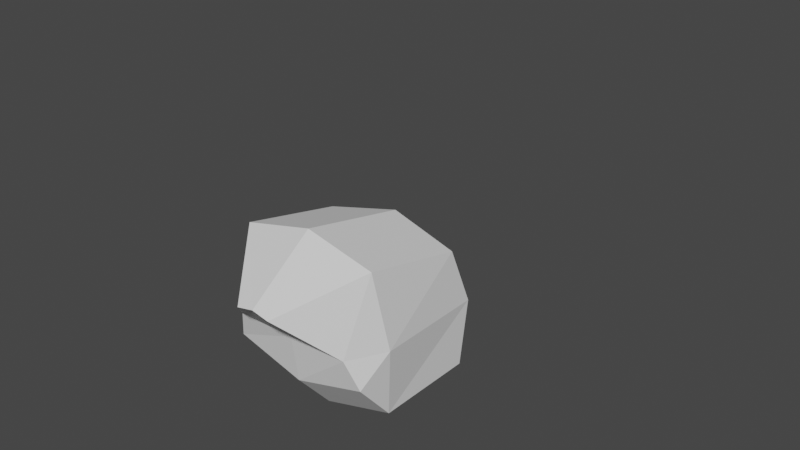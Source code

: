 # Source: character.blend  (saved by Blender 2.83.19; exported with 4.5.12 LTS)
import bpy
from mathutils import Matrix  # noqa: F401  (used for matrix-valued properties, if any)

bpy.ops.wm.read_factory_settings(use_empty=True)
scene = bpy.context.scene
scene.name = 'Scene'

# ---- collections
col_background = bpy.data.collections.new('Background'); scene.collection.children.link(col_background)
col_model = bpy.data.collections.new('Model'); scene.collection.children.link(col_model)

# ---- world
world_world = bpy.data.worlds.new('World'); scene.world = world_world
world_world.use_nodes = True; world_world.node_tree.nodes.clear()
_N = world_world.node_tree.nodes; _L = world_world.node_tree.links
n0 = _N.new('ShaderNodeOutputWorld'); n0.name = 'World Output'; n0.location = (300, 300)
n1 = _N.new('ShaderNodeBackground'); n1.name = 'Background'; n1.location = (10, 300)
n1.inputs[0].default_value = (0.05088, 0.05088, 0.05088, 1.0)
_L.new(n1.outputs[0], n0.inputs[0])
n0.is_active_output = True
world_world.color = (0.05088, 0.05088, 0.05088)
world_world.use_sun_shadow = False
world_world.sun_shadow_jitter_overblur = 0.0

# ---- meshes
me_cube_001 = bpy.data.meshes.new('Cube.001')
me_cube_001.from_pydata([(-0.1274, -0.4222, 2.371), (-0.5111, -0.4936, 3.6), (-0.5033, 0.09196, 2.726), (-0.5057, 0.3963, 3.704), (0.1217, -0.4237, 2.371), (0.5053, -0.4998, 3.6), (0.5041, 0.08576, 2.726), (0.511, 0.3901, 3.704), (-0.5078, -0.6691, 2.847), (-0.5013, 0.3935, 2.984), (0.5061, 0.3873, 2.983), (0.4993, -0.6753, 2.846), (-0.4297, -0.1214, 2.666), (-0.527, -0.07631, 3.759), (0.4279, -0.1267, 2.666), (0.5266, -0.0835, 3.758), (0.5785, -0.1361, 2.914), (-0.5802, -0.1289, 2.914), (0.001242, 0.2199, 2.714), (0.003491, 0.5283, 3.738), (-0.002986, -0.4479, 2.373), (-0.003526, -0.6071, 3.656), (-0.004905, -0.7866, 2.856), (0.003186, 0.5215, 2.972), (-0.0001956, -0.07587, 3.834), (-0.0008926, -0.1241, 2.666)], [], [(17, 13, 3, 9), (23, 19, 7, 10), (16, 15, 5, 11), (22, 21, 1, 8), (25, 14, 4, 20), (24, 13, 1, 21), (20, 22, 8, 0), (14, 16, 11, 4), (18, 23, 10, 6), (12, 17, 9, 2), (0, 8, 17, 12), (6, 10, 16, 14), (19, 3, 13, 24), (18, 6, 14, 25), (10, 7, 15, 16), (8, 1, 13, 17), (2, 18, 25, 12), (7, 19, 24, 15), (2, 9, 23, 18), (4, 11, 22, 20), (15, 24, 21, 5), (12, 25, 20, 0), (11, 5, 21, 22), (9, 3, 19, 23)])
_uv = me_cube_001.uv_layers.new(name='UVMap')
_uv.uv.foreach_set('vector', [0.5, 0.125, 0.625, 0.125, 0.625, 0.25, 0.5, 0.25, 0.5, 0.375, 0.625, 0.375, 0.625, 0.5, 0.5, 0.5, 0.5, 0.625, 0.625, 0.625, 0.625, 0.75, 0.5, 0.75, 0.5, 0.875, 0.625, 0.875, 0.625, 1.0, 0.5, 1.0, 0.25, 0.625, 0.375, 0.625, 0.375, 0.75, 0.25, 0.75, 0.75, 0.625, 0.875, 0.625, 0.875, 0.75, 0.75, 0.75, 0.375, 0.875, 0.5, 0.875, 0.5, 1.0, 0.375, 1.0, 0.375, 0.625, 0.5, 0.625, 0.5, 0.75, 0.375, 0.75, 0.375, 0.375, 0.5, 0.375, 0.5, 0.5, 0.375, 0.5, 0.375, 0.125, 0.5, 0.125, 0.5, 0.25, 0.375, 0.25, 0.375, 0.0, 0.5, 0.0, 0.5, 0.125, 0.375, 0.125, 0.375, 0.5, 0.5, 0.5, 0.5, 0.625, 0.375, 0.625, 0.75, 0.5, 0.875, 0.5, 0.875, 0.625, 0.75, 0.625, 0.25, 0.5, 0.375, 0.5, 0.375, 0.625, 0.25, 0.625, 0.5, 0.5, 0.625, 0.5, 0.625, 0.625, 0.5, 0.625, 0.5, 0.0, 0.625, 0.0, 0.625, 0.125, 0.5, 0.125, 0.125, 0.5, 0.25, 0.5, 0.25, 0.625, 0.125, 0.625, 0.625, 0.5, 0.75, 0.5, 0.75, 0.625, 0.625, 0.625, 0.375, 0.25, 0.5, 0.25, 0.5, 0.375, 0.375, 0.375, 0.375, 0.75, 0.5, 0.75, 0.5, 0.875, 0.375, 0.875, 0.625, 0.625, 0.75, 0.625, 0.75, 0.75, 0.625, 0.75, 0.125, 0.625, 0.25, 0.625, 0.25, 0.75, 0.125, 0.75, 0.5, 0.75, 0.625, 0.75, 0.625, 0.875, 0.5, 0.875, 0.5, 0.25, 0.625, 0.25, 0.625, 0.375, 0.5, 0.375])
me_cube_001.use_remesh_fix_poles = True
me_cube_001.use_remesh_preserve_attributes = False
me_cube_001.use_mirror_vertex_groups = False
me_cube_001.update()
me_cube_002 = bpy.data.meshes.new('Cube.002')
me_cube_002.from_pydata([(-0.1616, 0.1712, 2.458), (-0.1616, 0.1191, 2.825), (-0.1616, -0.1191, 2.417), (-0.1616, -0.1712, 2.783), (0.1616, 0.1712, 2.458), (0.1616, 0.1191, 2.825), (0.1616, -0.1191, 2.417), (0.1616, -0.1712, 2.783)], [], [(0, 1, 3, 2), (2, 3, 7, 6), (6, 7, 5, 4), (4, 5, 1, 0), (2, 6, 4, 0), (7, 3, 1, 5)])
_uv = me_cube_002.uv_layers.new(name='UVMap')
_uv.uv.foreach_set('vector', [0.375, 0.0, 0.625, 0.0, 0.625, 0.25, 0.375, 0.25, 0.375, 0.25, 0.625, 0.25, 0.625, 0.5, 0.375, 0.5, 0.375, 0.5, 0.625, 0.5, 0.625, 0.75, 0.375, 0.75, 0.375, 0.75, 0.625, 0.75, 0.625, 1.0, 0.375, 1.0, 0.125, 0.5, 0.375, 0.5, 0.375, 0.75, 0.125, 0.75, 0.625, 0.5, 0.875, 0.5, 0.875, 0.75, 0.625, 0.75])
me_cube_002.use_remesh_fix_poles = True
me_cube_002.use_remesh_preserve_attributes = False
me_cube_002.use_mirror_vertex_groups = False
me_cube_002.update()
me_cube_003 = bpy.data.meshes.new('Cube.003')
me_cube_003.from_pydata([(-0.3894, 0.2758, 2.541), (-0.3577, 0.1637, 1.869), (-0.3182, -0.2128, 2.437), (-0.3277, -0.3738, 1.757), (0.3894, 0.2758, 2.541), (0.3577, 0.1637, 1.869), (0.3182, -0.2128, 2.437), (0.3277, -0.3738, 1.757), (-0.3433, 0.3598, 2.185), (-0.3156, -0.4299, 2.19), (0.3156, -0.4299, 2.19), (0.3433, 0.3598, 2.185), (1.281e-21, -0.2128, 2.437), (6.557e-22, -0.3738, 1.757), (2.555e-21, 0.2758, 2.541), (2.057e-21, 0.1637, 1.869), (2.656e-21, 0.3598, 2.185), (6.506e-22, -0.4299, 2.19)], [], [(8, 1, 3, 9), (17, 13, 7, 10), (10, 7, 5, 11), (16, 15, 1, 8), (12, 6, 4, 14), (13, 3, 1, 15), (14, 16, 8, 0), (6, 10, 11, 4), (12, 17, 10, 6), (0, 8, 9, 2), (2, 9, 17, 12), (4, 11, 16, 14), (7, 13, 15, 5), (2, 12, 14, 0), (11, 5, 15, 16), (9, 3, 13, 17)])
_uv = me_cube_003.uv_layers.new(name='UVMap')
_uv.uv.foreach_set('vector', [0.4979, 0.0, 0.625, 0.0, 0.625, 0.25, 0.4979, 0.25, 0.4979, 0.375, 0.625, 0.375, 0.625, 0.5, 0.4979, 0.5, 0.4979, 0.5, 0.625, 0.5, 0.625, 0.75, 0.4979, 0.75, 0.4979, 0.875, 0.625, 0.875, 0.625, 1.0, 0.4979, 1.0, 0.25, 0.5, 0.375, 0.5, 0.375, 0.75, 0.25, 0.75, 0.75, 0.5, 0.875, 0.5, 0.875, 0.75, 0.75, 0.75, 0.375, 0.875, 0.4979, 0.875, 0.4979, 1.0, 0.375, 1.0, 0.375, 0.5, 0.4979, 0.5, 0.4979, 0.75, 0.375, 0.75, 0.375, 0.375, 0.4979, 0.375, 0.4979, 0.5, 0.375, 0.5, 0.375, 0.0, 0.4979, 0.0, 0.4979, 0.25, 0.375, 0.25, 0.375, 0.25, 0.4979, 0.25, 0.4979, 0.375, 0.375, 0.375, 0.375, 0.75, 0.4979, 0.75, 0.4979, 0.875, 0.375, 0.875, 0.625, 0.5, 0.75, 0.5, 0.75, 0.75, 0.625, 0.75, 0.125, 0.5, 0.25, 0.5, 0.25, 0.75, 0.125, 0.75, 0.4979, 0.75, 0.625, 0.75, 0.625, 0.875, 0.4979, 0.875, 0.4979, 0.25, 0.625, 0.25, 0.625, 0.375, 0.4979, 0.375])
me_cube_003.use_remesh_fix_poles = True
me_cube_003.use_remesh_preserve_attributes = False
me_cube_003.use_mirror_vertex_groups = False
me_cube_003.update()
me_cube_004 = bpy.data.meshes.new('Cube.004')
me_cube_004.from_pydata([(-0.3264, -0.3259, 1.764), (-0.3264, -0.2952, 1.505), (-0.3264, 0.1282, 1.855), (-0.3264, 0.1032, 1.596), (0.3264, -0.3259, 1.764), (0.3264, -0.2952, 1.505), (0.3264, 0.1282, 1.855), (0.3264, 0.1032, 1.596)], [], [(0, 1, 3, 2), (2, 3, 7, 6), (6, 7, 5, 4), (4, 5, 1, 0), (2, 6, 4, 0), (7, 3, 1, 5)])
_uv = me_cube_004.uv_layers.new(name='UVMap')
_uv.uv.foreach_set('vector', [0.375, 0.0, 0.625, 0.0, 0.625, 0.25, 0.375, 0.25, 0.375, 0.25, 0.625, 0.25, 0.625, 0.5, 0.375, 0.5, 0.375, 0.5, 0.625, 0.5, 0.625, 0.75, 0.375, 0.75, 0.375, 0.75, 0.625, 0.75, 0.625, 1.0, 0.375, 1.0, 0.125, 0.5, 0.375, 0.5, 0.375, 0.75, 0.125, 0.75, 0.625, 0.5, 0.875, 0.5, 0.875, 0.75, 0.625, 0.75])
me_cube_004.use_remesh_fix_poles = True
me_cube_004.use_remesh_preserve_attributes = False
me_cube_004.use_mirror_vertex_groups = False
me_cube_004.update()
me_cube_005 = bpy.data.meshes.new('Cube.005')
me_cube_005.from_pydata([(0.08762, -0.3041, 1.213), (0.3707, -0.3181, 1.476), (0.08762, 0.199, 1.311), (0.3707, 0.157, 1.574), (-0.08762, -0.3041, 1.213), (-0.3707, -0.3181, 1.476), (-0.08762, 0.199, 1.311), (-0.3707, 0.157, 1.574)], [], [(0, 1, 3, 2), (2, 3, 7, 6), (6, 7, 5, 4), (4, 5, 1, 0), (2, 6, 4, 0), (7, 3, 1, 5)])
_uv = me_cube_005.uv_layers.new(name='UVMap')
_uv.uv.foreach_set('vector', [0.375, 0.0, 0.625, 0.0, 0.625, 0.25, 0.375, 0.25, 0.375, 0.25, 0.625, 0.25, 0.625, 0.5, 0.375, 0.5, 0.375, 0.5, 0.625, 0.5, 0.625, 0.75, 0.375, 0.75, 0.375, 0.75, 0.625, 0.75, 0.625, 1.0, 0.375, 1.0, 0.125, 0.5, 0.375, 0.5, 0.375, 0.75, 0.125, 0.75, 0.625, 0.5, 0.875, 0.5, 0.875, 0.75, 0.625, 0.75])
me_cube_005.use_remesh_fix_poles = True
me_cube_005.use_remesh_preserve_attributes = False
me_cube_005.use_mirror_vertex_groups = False
me_cube_005.update()
me_cube_007 = bpy.data.meshes.new('Cube.007')
me_cube_007.from_pydata([(0.154, -0.1953, 0.9226), (0.06886, -0.2682, 1.166), (0.154, 0.1564, 0.9372), (0.06886, 0.1856, 1.255), (0.4719, -0.1904, 0.987), (0.382, -0.2682, 1.434), (0.4719, 0.1369, 1.036), (0.382, 0.1661, 1.525)], [], [(0, 1, 3, 2), (2, 3, 7, 6), (6, 7, 5, 4), (4, 5, 1, 0), (2, 6, 4, 0), (7, 3, 1, 5)])
_uv = me_cube_007.uv_layers.new(name='UVMap')
_uv.uv.foreach_set('vector', [0.375, 0.0, 0.625, 0.0, 0.625, 0.25, 0.375, 0.25, 0.375, 0.25, 0.625, 0.25, 0.625, 0.5, 0.375, 0.5, 0.375, 0.5, 0.625, 0.5, 0.625, 0.75, 0.375, 0.75, 0.375, 0.75, 0.625, 0.75, 0.625, 1.0, 0.375, 1.0, 0.125, 0.5, 0.375, 0.5, 0.375, 0.75, 0.125, 0.75, 0.625, 0.5, 0.875, 0.5, 0.875, 0.75, 0.625, 0.75])
me_cube_007.use_remesh_fix_poles = True
me_cube_007.use_remesh_preserve_attributes = False
me_cube_007.use_mirror_vertex_groups = False
me_cube_007.update()
me_cube_008 = bpy.data.meshes.new('Cube.008')
me_cube_008.from_pydata([(0.3122, 0.2186, 0.4904), (0.1645, 0.1416, 0.892), (0.3122, 0.02452, 0.4701), (0.1645, -0.1659, 0.892), (0.5341, 0.2186, 0.5269), (0.4756, 0.1416, 0.9926), (0.5341, 0.02452, 0.5066), (0.4756, -0.1659, 0.9488)], [], [(0, 2, 3, 1), (2, 6, 7, 3), (6, 4, 5, 7), (4, 0, 1, 5), (2, 0, 4, 6), (7, 5, 1, 3)])
_uv = me_cube_008.uv_layers.new(name='UVMap')
_uv.uv.foreach_set('vector', [0.375, 0.0, 0.375, 0.25, 0.625, 0.25, 0.625, 0.0, 0.375, 0.25, 0.375, 0.5, 0.625, 0.5, 0.625, 0.25, 0.375, 0.5, 0.375, 0.75, 0.625, 0.75, 0.625, 0.5, 0.375, 0.75, 0.375, 1.0, 0.625, 1.0, 0.625, 0.75, 0.125, 0.5, 0.125, 0.75, 0.375, 0.75, 0.375, 0.5, 0.625, 0.5, 0.625, 0.75, 0.875, 0.75, 0.875, 0.5])
me_cube_008.use_remesh_fix_poles = True
me_cube_008.use_remesh_preserve_attributes = False
me_cube_008.use_mirror_vertex_groups = False
me_cube_008.update()
me_cube_009 = bpy.data.meshes.new('Cube.009')
me_cube_009.from_pydata([(0.3527, 0.3512, 0.2159), (0.3208, 0.2206, 0.4714), (0.5949, 0.3512, 0.2395), (0.5448, 0.2206, 0.495), (0.3377, 0.02012, 0.04183), (0.3174, -0.08492, 0.2461), (0.6847, 0.02012, 0.0189), (0.6427, -0.08492, 0.2292), (0.3208, 0.02902, 0.4491), (0.6502, 0.409, 0.01617), (0.3377, 0.409, 0.01617), (0.5448, 0.02902, 0.4727)], [], [(10, 8, 1, 0), (0, 1, 3, 2), (11, 8, 5, 7), (10, 9, 6, 4), (9, 11, 7, 6), (2, 3, 11, 9), (0, 2, 9, 10), (3, 1, 8, 11), (4, 5, 8, 10), (5, 4, 6, 7)])
_uv = me_cube_009.uv_layers.new(name='UVMap')
_uv.uv.foreach_set('vector', [0.375, 0.1643, 0.625, 0.1643, 0.625, 0.25, 0.375, 0.25, 0.375, 0.25, 0.625, 0.25, 0.625, 0.5, 0.375, 0.5, 0.625, 0.5857, 0.875, 0.5857, 0.875, 0.6571, 0.625, 0.6571, 0.125, 0.5857, 0.375, 0.5857, 0.375, 0.6571, 0.125, 0.6571, 0.375, 0.5857, 0.625, 0.5857, 0.625, 0.6571, 0.375, 0.6571, 0.375, 0.5, 0.625, 0.5, 0.625, 0.5857, 0.375, 0.5857, 0.125, 0.5, 0.375, 0.5, 0.375, 0.5857, 0.125, 0.5857, 0.625, 0.5, 0.875, 0.5, 0.875, 0.5857, 0.625, 0.5857, 0.375, 0.09291, 0.625, 0.09291, 0.625, 0.1643, 0.375, 0.1643, 0.625, 0.09291, 0.375, 0.09291, 0.375, 0.6571, 0.625, 0.6571])
me_cube_009.use_remesh_fix_poles = True
me_cube_009.use_remesh_preserve_attributes = False
me_cube_009.use_mirror_vertex_groups = False
me_cube_009.update()
me_cube_010 = bpy.data.meshes.new('Cube.010')
me_cube_010.from_pydata([(0.3791, -0.2232, 2.094), (0.3598, -0.1114, 2.39), (0.3791, 0.1503, 2.094), (0.3598, 0.2038, 2.449), (0.6713, -0.2334, 1.987), (0.7924, -0.2, 2.195), (0.6713, 0.07011, 1.987), (0.7924, 0.1201, 2.195)], [], [(0, 1, 3, 2), (2, 3, 7, 6), (6, 7, 5, 4), (4, 5, 1, 0), (2, 6, 4, 0), (7, 3, 1, 5)])
_uv = me_cube_010.uv_layers.new(name='UVMap')
_uv.uv.foreach_set('vector', [0.375, 0.0, 0.625, 0.0, 0.625, 0.25, 0.375, 0.25, 0.375, 0.25, 0.625, 0.25, 0.625, 0.5, 0.375, 0.5, 0.375, 0.5, 0.625, 0.5, 0.625, 0.75, 0.375, 0.75, 0.375, 0.75, 0.625, 0.75, 0.625, 1.0, 0.375, 1.0, 0.125, 0.5, 0.375, 0.5, 0.375, 0.75, 0.125, 0.75, 0.625, 0.5, 0.875, 0.5, 0.875, 0.75, 0.625, 0.75])
me_cube_010.use_remesh_fix_poles = True
me_cube_010.use_remesh_preserve_attributes = False
me_cube_010.use_mirror_vertex_groups = False
me_cube_010.update()
me_cube_011 = bpy.data.meshes.new('Cube.011')
me_cube_011.from_pydata([(1.042, -0.2063, 1.868), (0.6899, -0.2421, 1.991), (1.042, -0.0353, 1.837), (0.6899, 0.06068, 1.975), (1.116, -0.1816, 2.004), (0.812, -0.1996, 2.188), (1.116, -0.01061, 1.973), (0.812, 0.1086, 2.178)], [], [(0, 1, 3, 2), (2, 3, 7, 6), (6, 7, 5, 4), (4, 5, 1, 0), (2, 6, 4, 0), (7, 3, 1, 5)])
_uv = me_cube_011.uv_layers.new(name='UVMap')
_uv.uv.foreach_set('vector', [0.375, 0.0, 0.625, 0.0, 0.625, 0.25, 0.375, 0.25, 0.375, 0.25, 0.625, 0.25, 0.625, 0.5, 0.375, 0.5, 0.375, 0.5, 0.625, 0.5, 0.625, 0.75, 0.375, 0.75, 0.375, 0.75, 0.625, 0.75, 0.625, 1.0, 0.375, 1.0, 0.125, 0.5, 0.375, 0.5, 0.375, 0.75, 0.125, 0.75, 0.625, 0.5, 0.875, 0.5, 0.875, 0.75, 0.625, 0.75])
me_cube_011.use_remesh_fix_poles = True
me_cube_011.use_remesh_preserve_attributes = False
me_cube_011.use_mirror_vertex_groups = False
me_cube_011.update()
me_cube_012 = bpy.data.meshes.new('Cube.012')
me_cube_012.from_pydata([(1.058, -0.2267, 1.859), (1.162, -0.2001, 2.003), (1.053, -0.01095, 1.823), (1.157, 0.01565, 1.967), (1.336, -0.02146, 1.603), (1.468, -3.755e-05, 1.712), (1.342, -0.2756, 1.645), (1.474, -0.2542, 1.755), (1.336, -0.02146, 1.603), (1.468, -3.755e-05, 1.712), (1.342, -0.2756, 1.645), (1.474, -0.2542, 1.755)], [(8, 10), (11, 10), (9, 8)], [(0, 1, 3, 2), (6, 7, 1, 0), (5, 3, 1, 7), (2, 4, 6, 0), (2, 3, 5, 4), (6, 4, 9, 11)])
_uv = me_cube_012.uv_layers.new(name='UVMap')
_uv.uv.foreach_set('vector', [0.375, 0.0, 0.625, 0.0, 0.625, 0.25, 0.375, 0.25, 0.375, 0.86, 0.625, 0.86, 0.625, 1.0, 0.375, 1.0, 0.735, 0.5, 0.875, 0.5, 0.875, 0.75, 0.735, 0.75, 0.125, 0.5, 0.265, 0.5, 0.265, 0.75, 0.125, 0.75, 0.375, 0.25, 0.625, 0.25, 0.625, 0.39, 0.375, 0.39, 0.265, 0.75, 0.265, 0.5, 0.0, 0.0, 0.0, 0.0])
me_cube_012.use_remesh_fix_poles = True
me_cube_012.use_remesh_preserve_attributes = False
me_cube_012.use_mirror_vertex_groups = False
me_cube_012.update()
me_cube_013 = bpy.data.meshes.new('Cube.013')
me_cube_013.from_pydata([(1.223, -0.1308, 1.7), (1.202, -0.1569, 1.5), (1.227, -0.2452, 1.714), (1.207, -0.2714, 1.515), (1.057, -0.1237, 1.795), (1.034, -0.1628, 1.502), (1.062, -0.2381, 1.81), (1.039, -0.2772, 1.516), (1.196, -0.1476, 1.578), (1.2, -0.262, 1.593), (1.025, -0.2532, 1.704), (1.021, -0.1388, 1.689)], [], [(8, 1, 3, 9), (9, 3, 7, 10), (10, 7, 5, 11), (11, 5, 1, 8), (2, 6, 4, 0), (7, 3, 1, 5), (4, 11, 8, 0), (6, 10, 11, 4), (2, 9, 10, 6), (0, 8, 9, 2)])
_uv = me_cube_013.uv_layers.new(name='UVMap')
_uv.uv.foreach_set('vector', [0.4989, 0.0, 0.625, 0.0, 0.625, 0.25, 0.4989, 0.25, 0.4989, 0.25, 0.625, 0.25, 0.625, 0.5, 0.4989, 0.5, 0.4989, 0.5, 0.625, 0.5, 0.625, 0.75, 0.4989, 0.75, 0.4989, 0.75, 0.625, 0.75, 0.625, 1.0, 0.4989, 1.0, 0.125, 0.5, 0.375, 0.5, 0.375, 0.75, 0.125, 0.75, 0.625, 0.5, 0.875, 0.5, 0.875, 0.75, 0.625, 0.75, 0.375, 0.75, 0.4989, 0.75, 0.4989, 1.0, 0.375, 1.0, 0.375, 0.5, 0.4989, 0.5, 0.4989, 0.75, 0.375, 0.75, 0.375, 0.25, 0.4989, 0.25, 0.4989, 0.5, 0.375, 0.5, 0.375, 0.0, 0.4989, 0.0, 0.4989, 0.25, 0.375, 0.25])
me_cube_013.use_remesh_fix_poles = True
me_cube_013.use_remesh_preserve_attributes = False
me_cube_013.use_mirror_vertex_groups = False
me_cube_013.update()
me_cube_021 = bpy.data.meshes.new('Cube.021')
me_cube_021.from_pydata([(1.507, -0.2739, 1.425), (1.65, -0.2727, 1.415), (1.503, -0.08818, 1.393), (1.646, -0.08694, 1.383), (1.359, -0.02279, 1.587), (1.483, 6.241e-05, 1.706), (1.364, -0.2768, 1.631), (1.488, -0.2539, 1.749)], [], [(4, 5, 3, 2), (4, 2, 0, 6), (3, 5, 7, 1), (0, 1, 7, 6), (7, 5, 4, 6), (2, 3, 1, 0)])
_uv = me_cube_021.uv_layers.new(name='UVMap')
_uv.uv.foreach_set('vector', [0.375, 0.39, 0.625, 0.39, 0.625, 0.5, 0.375, 0.5, 0.265, 0.5, 0.375, 0.5, 0.375, 0.75, 0.265, 0.75, 0.625, 0.5, 0.735, 0.5, 0.735, 0.75, 0.625, 0.75, 0.375, 0.75, 0.625, 0.75, 0.625, 0.86, 0.375, 0.86, 0.625, 0.86, 0.625, 0.39, 0.265, 0.5, 0.375, 0.86, 0.375, 0.5, 0.625, 0.5, 0.625, 0.75, 0.375, 0.75])
me_cube_021.use_remesh_fix_poles = True
me_cube_021.use_remesh_preserve_attributes = False
me_cube_021.use_mirror_vertex_groups = False
me_cube_021.update()
me_cube_006 = bpy.data.meshes.new('Cube.006')
me_cube_006.from_pydata([(0.3377, -0.4587, 0.009167), (0.3424, -0.4867, 0.1345), (0.7094, -0.4587, 0.009167), (0.6788, -0.4867, 0.1308), (0.3377, 0.02012, 0.04183), (0.3174, -0.08492, 0.2461), (0.6847, 0.02012, 0.0189), (0.6427, -0.08492, 0.2292)], [], [(6, 7, 3, 2), (2, 3, 1, 0), (4, 6, 2, 0), (7, 5, 1, 3), (0, 1, 5, 4), (5, 7, 6, 4)])
_uv = me_cube_006.uv_layers.new(name='UVMap')
_uv.uv.foreach_set('vector', [0.375, 0.6571, 0.625, 0.6571, 0.625, 0.75, 0.375, 0.75, 0.375, 0.75, 0.625, 0.75, 0.625, 1.0, 0.375, 1.0, 0.125, 0.6571, 0.375, 0.6571, 0.375, 0.75, 0.125, 0.75, 0.625, 0.6571, 0.875, 0.6571, 0.875, 0.75, 0.625, 0.75, 0.375, 0.0, 0.625, 0.0, 0.625, 0.09291, 0.375, 0.09291, 0.625, 0.09291, 0.625, 0.6571, 0.375, 0.6571, 0.375, 0.09291])
me_cube_006.use_remesh_fix_poles = True
me_cube_006.use_remesh_preserve_attributes = False
me_cube_006.use_mirror_vertex_groups = False
me_cube_006.update()
me_cube_023 = bpy.data.meshes.new('Cube.023')
me_cube_023.from_pydata([(0.154, -0.1953, 0.9226), (0.06886, -0.2682, 1.166), (0.154, 0.1564, 0.9372), (0.06886, 0.1856, 1.255), (0.4719, -0.1904, 0.987), (0.382, -0.2682, 1.434), (0.4719, 0.1369, 1.036), (0.382, 0.1661, 1.525)], [], [(0, 1, 3, 2), (2, 3, 7, 6), (6, 7, 5, 4), (4, 5, 1, 0), (2, 6, 4, 0), (7, 3, 1, 5)])
_uv = me_cube_023.uv_layers.new(name='UVMap')
_uv.uv.foreach_set('vector', [0.375, 0.0, 0.625, 0.0, 0.625, 0.25, 0.375, 0.25, 0.375, 0.25, 0.625, 0.25, 0.625, 0.5, 0.375, 0.5, 0.375, 0.5, 0.625, 0.5, 0.625, 0.75, 0.375, 0.75, 0.375, 0.75, 0.625, 0.75, 0.625, 1.0, 0.375, 1.0, 0.125, 0.5, 0.375, 0.5, 0.375, 0.75, 0.125, 0.75, 0.625, 0.5, 0.875, 0.5, 0.875, 0.75, 0.625, 0.75])
me_cube_023.use_remesh_fix_poles = True
me_cube_023.use_remesh_preserve_attributes = False
me_cube_023.use_mirror_vertex_groups = False
me_cube_023.update()
me_cube_024 = bpy.data.meshes.new('Cube.024')
me_cube_024.from_pydata([(0.3122, 0.2186, 0.4904), (0.1645, 0.1416, 0.892), (0.3122, 0.02452, 0.4701), (0.1645, -0.1659, 0.892), (0.5341, 0.2186, 0.5269), (0.4756, 0.1416, 0.9926), (0.5341, 0.02452, 0.5066), (0.4756, -0.1659, 0.9488)], [], [(0, 2, 3, 1), (2, 6, 7, 3), (6, 4, 5, 7), (4, 0, 1, 5), (2, 0, 4, 6), (7, 5, 1, 3)])
_uv = me_cube_024.uv_layers.new(name='UVMap')
_uv.uv.foreach_set('vector', [0.375, 0.0, 0.375, 0.25, 0.625, 0.25, 0.625, 0.0, 0.375, 0.25, 0.375, 0.5, 0.625, 0.5, 0.625, 0.25, 0.375, 0.5, 0.375, 0.75, 0.625, 0.75, 0.625, 0.5, 0.375, 0.75, 0.375, 1.0, 0.625, 1.0, 0.625, 0.75, 0.125, 0.5, 0.125, 0.75, 0.375, 0.75, 0.375, 0.5, 0.625, 0.5, 0.625, 0.75, 0.875, 0.75, 0.875, 0.5])
me_cube_024.use_remesh_fix_poles = True
me_cube_024.use_remesh_preserve_attributes = False
me_cube_024.use_mirror_vertex_groups = False
me_cube_024.update()
me_cube_025 = bpy.data.meshes.new('Cube.025')
me_cube_025.from_pydata([(0.3527, 0.3512, 0.2159), (0.3208, 0.2206, 0.4714), (0.5949, 0.3512, 0.2395), (0.5448, 0.2206, 0.495), (0.3377, 0.02012, 0.04183), (0.3174, -0.08492, 0.2461), (0.6847, 0.02012, 0.0189), (0.6427, -0.08492, 0.2292), (0.3208, 0.02902, 0.4491), (0.6502, 0.409, 0.01617), (0.3377, 0.409, 0.01617), (0.5448, 0.02902, 0.4727)], [], [(10, 8, 1, 0), (0, 1, 3, 2), (11, 8, 5, 7), (10, 9, 6, 4), (9, 11, 7, 6), (2, 3, 11, 9), (0, 2, 9, 10), (3, 1, 8, 11), (4, 5, 8, 10), (5, 4, 6, 7)])
_uv = me_cube_025.uv_layers.new(name='UVMap')
_uv.uv.foreach_set('vector', [0.375, 0.1643, 0.625, 0.1643, 0.625, 0.25, 0.375, 0.25, 0.375, 0.25, 0.625, 0.25, 0.625, 0.5, 0.375, 0.5, 0.625, 0.5857, 0.875, 0.5857, 0.875, 0.6571, 0.625, 0.6571, 0.125, 0.5857, 0.375, 0.5857, 0.375, 0.6571, 0.125, 0.6571, 0.375, 0.5857, 0.625, 0.5857, 0.625, 0.6571, 0.375, 0.6571, 0.375, 0.5, 0.625, 0.5, 0.625, 0.5857, 0.375, 0.5857, 0.125, 0.5, 0.375, 0.5, 0.375, 0.5857, 0.125, 0.5857, 0.625, 0.5, 0.875, 0.5, 0.875, 0.5857, 0.625, 0.5857, 0.375, 0.09291, 0.625, 0.09291, 0.625, 0.1643, 0.375, 0.1643, 0.625, 0.09291, 0.375, 0.09291, 0.375, 0.6571, 0.625, 0.6571])
me_cube_025.use_remesh_fix_poles = True
me_cube_025.use_remesh_preserve_attributes = False
me_cube_025.use_mirror_vertex_groups = False
me_cube_025.update()
me_cube_026 = bpy.data.meshes.new('Cube.026')
me_cube_026.from_pydata([(0.3791, -0.2232, 2.094), (0.3598, -0.1114, 2.39), (0.3791, 0.1503, 2.094), (0.3598, 0.2038, 2.449), (0.6713, -0.2334, 1.987), (0.7924, -0.2, 2.195), (0.6713, 0.07011, 1.987), (0.7924, 0.1201, 2.195)], [], [(0, 1, 3, 2), (2, 3, 7, 6), (6, 7, 5, 4), (4, 5, 1, 0), (2, 6, 4, 0), (7, 3, 1, 5)])
_uv = me_cube_026.uv_layers.new(name='UVMap')
_uv.uv.foreach_set('vector', [0.375, 0.0, 0.625, 0.0, 0.625, 0.25, 0.375, 0.25, 0.375, 0.25, 0.625, 0.25, 0.625, 0.5, 0.375, 0.5, 0.375, 0.5, 0.625, 0.5, 0.625, 0.75, 0.375, 0.75, 0.375, 0.75, 0.625, 0.75, 0.625, 1.0, 0.375, 1.0, 0.125, 0.5, 0.375, 0.5, 0.375, 0.75, 0.125, 0.75, 0.625, 0.5, 0.875, 0.5, 0.875, 0.75, 0.625, 0.75])
me_cube_026.use_remesh_fix_poles = True
me_cube_026.use_remesh_preserve_attributes = False
me_cube_026.use_mirror_vertex_groups = False
me_cube_026.update()
me_cube_027 = bpy.data.meshes.new('Cube.027')
me_cube_027.from_pydata([(1.042, -0.2063, 1.868), (0.6899, -0.2421, 1.991), (1.042, -0.0353, 1.837), (0.6899, 0.06068, 1.975), (1.116, -0.1816, 2.004), (0.812, -0.1996, 2.188), (1.116, -0.01061, 1.973), (0.812, 0.1086, 2.178)], [], [(0, 1, 3, 2), (2, 3, 7, 6), (6, 7, 5, 4), (4, 5, 1, 0), (2, 6, 4, 0), (7, 3, 1, 5)])
_uv = me_cube_027.uv_layers.new(name='UVMap')
_uv.uv.foreach_set('vector', [0.375, 0.0, 0.625, 0.0, 0.625, 0.25, 0.375, 0.25, 0.375, 0.25, 0.625, 0.25, 0.625, 0.5, 0.375, 0.5, 0.375, 0.5, 0.625, 0.5, 0.625, 0.75, 0.375, 0.75, 0.375, 0.75, 0.625, 0.75, 0.625, 1.0, 0.375, 1.0, 0.125, 0.5, 0.375, 0.5, 0.375, 0.75, 0.125, 0.75, 0.625, 0.5, 0.875, 0.5, 0.875, 0.75, 0.625, 0.75])
me_cube_027.use_remesh_fix_poles = True
me_cube_027.use_remesh_preserve_attributes = False
me_cube_027.use_mirror_vertex_groups = False
me_cube_027.update()
me_cube_028 = bpy.data.meshes.new('Cube.028')
me_cube_028.from_pydata([(1.058, -0.2267, 1.859), (1.162, -0.2001, 2.003), (1.053, -0.01095, 1.823), (1.157, 0.01565, 1.967), (1.336, -0.02146, 1.603), (1.468, -3.755e-05, 1.712), (1.342, -0.2756, 1.645), (1.474, -0.2542, 1.755), (1.336, -0.02146, 1.603), (1.468, -3.755e-05, 1.712), (1.342, -0.2756, 1.645), (1.474, -0.2542, 1.755)], [(8, 10), (11, 10), (9, 8)], [(0, 1, 3, 2), (6, 7, 1, 0), (5, 3, 1, 7), (2, 4, 6, 0), (2, 3, 5, 4), (6, 4, 9, 11)])
_uv = me_cube_028.uv_layers.new(name='UVMap')
_uv.uv.foreach_set('vector', [0.375, 0.0, 0.625, 0.0, 0.625, 0.25, 0.375, 0.25, 0.375, 0.86, 0.625, 0.86, 0.625, 1.0, 0.375, 1.0, 0.735, 0.5, 0.875, 0.5, 0.875, 0.75, 0.735, 0.75, 0.125, 0.5, 0.265, 0.5, 0.265, 0.75, 0.125, 0.75, 0.375, 0.25, 0.625, 0.25, 0.625, 0.39, 0.375, 0.39, 0.265, 0.75, 0.265, 0.5, 0.0, 0.0, 0.0, 0.0])
me_cube_028.use_remesh_fix_poles = True
me_cube_028.use_remesh_preserve_attributes = False
me_cube_028.use_mirror_vertex_groups = False
me_cube_028.update()
me_cube_029 = bpy.data.meshes.new('Cube.029')
me_cube_029.from_pydata([(1.223, -0.1308, 1.7), (1.202, -0.1569, 1.5), (1.227, -0.2452, 1.714), (1.207, -0.2714, 1.515), (1.057, -0.1237, 1.795), (1.034, -0.1628, 1.502), (1.062, -0.2381, 1.81), (1.039, -0.2772, 1.516), (1.196, -0.1476, 1.578), (1.2, -0.262, 1.593), (1.025, -0.2532, 1.704), (1.021, -0.1388, 1.689)], [], [(8, 1, 3, 9), (9, 3, 7, 10), (10, 7, 5, 11), (11, 5, 1, 8), (2, 6, 4, 0), (7, 3, 1, 5), (4, 11, 8, 0), (6, 10, 11, 4), (2, 9, 10, 6), (0, 8, 9, 2)])
_uv = me_cube_029.uv_layers.new(name='UVMap')
_uv.uv.foreach_set('vector', [0.4989, 0.0, 0.625, 0.0, 0.625, 0.25, 0.4989, 0.25, 0.4989, 0.25, 0.625, 0.25, 0.625, 0.5, 0.4989, 0.5, 0.4989, 0.5, 0.625, 0.5, 0.625, 0.75, 0.4989, 0.75, 0.4989, 0.75, 0.625, 0.75, 0.625, 1.0, 0.4989, 1.0, 0.125, 0.5, 0.375, 0.5, 0.375, 0.75, 0.125, 0.75, 0.625, 0.5, 0.875, 0.5, 0.875, 0.75, 0.625, 0.75, 0.375, 0.75, 0.4989, 0.75, 0.4989, 1.0, 0.375, 1.0, 0.375, 0.5, 0.4989, 0.5, 0.4989, 0.75, 0.375, 0.75, 0.375, 0.25, 0.4989, 0.25, 0.4989, 0.5, 0.375, 0.5, 0.375, 0.0, 0.4989, 0.0, 0.4989, 0.25, 0.375, 0.25])
me_cube_029.use_remesh_fix_poles = True
me_cube_029.use_remesh_preserve_attributes = False
me_cube_029.use_mirror_vertex_groups = False
me_cube_029.update()
me_cube_030 = bpy.data.meshes.new('Cube.030')
me_cube_030.from_pydata([(1.507, -0.2739, 1.425), (1.65, -0.2727, 1.415), (1.503, -0.08818, 1.393), (1.646, -0.08694, 1.383), (1.359, -0.02279, 1.587), (1.483, 6.241e-05, 1.706), (1.364, -0.2768, 1.631), (1.488, -0.2539, 1.749)], [], [(4, 5, 3, 2), (4, 2, 0, 6), (3, 5, 7, 1), (0, 1, 7, 6), (7, 5, 4, 6), (2, 3, 1, 0)])
_uv = me_cube_030.uv_layers.new(name='UVMap')
_uv.uv.foreach_set('vector', [0.375, 0.39, 0.625, 0.39, 0.625, 0.5, 0.375, 0.5, 0.265, 0.5, 0.375, 0.5, 0.375, 0.75, 0.265, 0.75, 0.625, 0.5, 0.735, 0.5, 0.735, 0.75, 0.625, 0.75, 0.375, 0.75, 0.625, 0.75, 0.625, 0.86, 0.375, 0.86, 0.625, 0.86, 0.625, 0.39, 0.265, 0.5, 0.375, 0.86, 0.375, 0.5, 0.625, 0.5, 0.625, 0.75, 0.375, 0.75])
me_cube_030.use_remesh_fix_poles = True
me_cube_030.use_remesh_preserve_attributes = False
me_cube_030.use_mirror_vertex_groups = False
me_cube_030.update()
me_cube_031 = bpy.data.meshes.new('Cube.031')
me_cube_031.from_pydata([(0.3377, -0.4587, 0.009167), (0.3424, -0.4867, 0.1345), (0.7094, -0.4587, 0.009167), (0.6788, -0.4867, 0.1308), (0.3377, 0.02012, 0.04183), (0.3174, -0.08492, 0.2461), (0.6847, 0.02012, 0.0189), (0.6427, -0.08492, 0.2292)], [], [(6, 7, 3, 2), (2, 3, 1, 0), (4, 6, 2, 0), (7, 5, 1, 3), (0, 1, 5, 4), (5, 7, 6, 4)])
_uv = me_cube_031.uv_layers.new(name='UVMap')
_uv.uv.foreach_set('vector', [0.375, 0.6571, 0.625, 0.6571, 0.625, 0.75, 0.375, 0.75, 0.375, 0.75, 0.625, 0.75, 0.625, 1.0, 0.375, 1.0, 0.125, 0.6571, 0.375, 0.6571, 0.375, 0.75, 0.125, 0.75, 0.625, 0.6571, 0.875, 0.6571, 0.875, 0.75, 0.625, 0.75, 0.375, 0.0, 0.625, 0.0, 0.625, 0.09291, 0.375, 0.09291, 0.625, 0.09291, 0.625, 0.6571, 0.375, 0.6571, 0.375, 0.09291])
me_cube_031.use_remesh_fix_poles = True
me_cube_031.use_remesh_preserve_attributes = False
me_cube_031.use_mirror_vertex_groups = False
me_cube_031.update()
arm_armature = bpy.data.armatures.new('Armature')  # bones are not reproduced

# ---- objects
ob_front = bpy.data.objects.new('Front', None)
ob_side = bpy.data.objects.new('Side', None)
ob_head = bpy.data.objects.new('Head', me_cube_001)
ob_neck = bpy.data.objects.new('Neck', me_cube_002)
ob_chest = bpy.data.objects.new('Chest', me_cube_003)
ob_torso = bpy.data.objects.new('Torso', me_cube_004)
ob_hips = bpy.data.objects.new('Hips', me_cube_005)
ob_upperleg_l = bpy.data.objects.new('UpperLeg.L', me_cube_007)
ob_lowerleg_l = bpy.data.objects.new('LowerLeg.L', me_cube_008)
ob_foot_l = bpy.data.objects.new('Foot.L', me_cube_009)
ob_upperarm_l = bpy.data.objects.new('UpperArm.L', me_cube_010)
ob_lowerarm_l = bpy.data.objects.new('LowerArm.L', me_cube_011)
ob_hand_l = bpy.data.objects.new('Hand.L', me_cube_012)
ob_thumb_l = bpy.data.objects.new('Thumb.L', me_cube_013)
ob_fingers_l = bpy.data.objects.new('Fingers.L', me_cube_021)
ob_toes_l = bpy.data.objects.new('Toes.L', me_cube_006)
ob_upperleg_r = bpy.data.objects.new('UpperLeg.R', me_cube_023)
ob_lowerleg_r = bpy.data.objects.new('LowerLeg.R', me_cube_024)
ob_foot_r = bpy.data.objects.new('Foot.R', me_cube_025)
ob_upperarm_r = bpy.data.objects.new('UpperArm.R', me_cube_026)
ob_lowerarm_r = bpy.data.objects.new('LowerArm.R', me_cube_027)
ob_hand_r = bpy.data.objects.new('Hand.R', me_cube_028)
ob_thumb_r = bpy.data.objects.new('Thumb.R', me_cube_029)
ob_fingers_r = bpy.data.objects.new('Fingers.R', me_cube_030)
ob_toes_r = bpy.data.objects.new('Toes.R', me_cube_031)
ob_armature = bpy.data.objects.new('Armature', arm_armature)

# ---- transforms, parenting, visibility, modifiers, constraints
ob_front.location = (1.782, -2.585e-07, 2.202)
ob_front.rotation_euler = (1.571, -0.0, -0.0)
ob_front.scale = (2.353, 2.353, 2.353)
ob_front.empty_display_type = 'IMAGE'
ob_front.empty_display_size = 5.0
ob_front.lineart.crease_threshold = 0.0
ob_side.location = (-2.612, -0.6064, 2.202)
ob_side.rotation_euler = (1.571, -0.0, 1.571)
ob_side.scale = (2.353, 2.353, 2.353)
ob_side.empty_display_type = 'IMAGE'
ob_side.empty_display_size = 5.0
ob_side.lineart.crease_threshold = 0.0
ob_head.parent = ob_armature
ob_head.matrix_parent_inverse = Matrix(((1.0, -5.67e-12, 4.141e-14, -8.535e-10), (-1.876e-06, 4.47e-08, 1.0, -3.757), (3.008e-07, -1.0, -2.794e-09, -0.01407), (0.0, -0.0, 0.0, 1.0)))
ob_head.location = (-1.138e-24, -4.235e-22, 0.0)
ob_head.lineart.crease_threshold = 0.0
ob_neck.parent = ob_armature
ob_neck.matrix_parent_inverse = Matrix(((1.0, -8.513e-12, 4.141e-14, -8.536e-10), (-1.876e-06, 4.424e-08, 1.0, -2.717), (3.008e-07, -1.0, -3.26e-09, -0.01407), (0.0, -0.0, 0.0, 1.0)))
ob_neck.location = (0.0, 0.0, -8.882e-16)
ob_neck.lineart.crease_threshold = 0.0
ob_chest.parent = ob_armature
ob_chest.matrix_parent_inverse = Matrix(((1.0, -2.384e-07, 1.74e-09, -8.467e-09), (-1.878e-06, 0.007299, 1.0, -2.447), (4.865e-08, -1.0, 0.007299, -0.03193), (-0.0, -0.0, -0.0, 1.0)))
ob_chest.location = (0.0, 5.684e-14, 0.0)
ob_chest.lineart.crease_threshold = 0.0
ob_torso.parent = ob_armature
ob_torso.matrix_parent_inverse = Matrix(((1.0, -2.382e-07, 1.064e-08, -2.453e-08), (-1.888e-06, 0.04465, 0.999, -1.802), (-2.171e-08, -0.999, 0.04465, -0.0993), (0.0, -0.0, -0.0, 1.0)))
ob_torso.location = (-1.776e-15, 0.0, -1.332e-15)
ob_torso.lineart.crease_threshold = 0.0
ob_hips.parent = ob_armature
ob_hips.matrix_parent_inverse = Matrix(((1.0, -2.672e-07, 4.012e-08, -7.086e-08), (-1.897e-06, 0.159, 0.9873, -1.517), (-2.717e-07, -0.9873, 0.159, -0.2753), (0.0, -0.0, -0.0, 1.0)))
ob_hips.location = (0.0, -2.842e-14, 7.105e-15)
ob_hips.lineart.crease_threshold = 0.0
ob_upperleg_l.parent = ob_armature
ob_upperleg_l.matrix_parent_inverse = Matrix(((-0.975, -0.0181, -0.2214, 0.5309), (0.2201, 0.0549, -0.9739, 0.8695), (0.02978, -0.9983, -0.04954, 0.00435), (0.0, 0.0, 0.0, 1.0)))
ob_upperleg_l.location = (0.0, 1.355e-20, 7.105e-15)
ob_upperleg_l.lineart.crease_threshold = 0.0
ob_lowerleg_l.parent = ob_armature
ob_lowerleg_l.matrix_parent_inverse = Matrix(((-0.9812, -0.02262, -0.1916, 0.5041), (0.1779, 0.2786, -0.9438, 0.3527), (0.07473, -0.9601, -0.2693, 0.203), (0.0, 0.0, 0.0, 1.0)))
ob_lowerleg_l.location = (0.0, 0.0, 0.0)
ob_lowerleg_l.lineart.crease_threshold = 0.0
ob_foot_l.parent = ob_armature
ob_foot_l.matrix_parent_inverse = Matrix(((-0.9818, -0.008151, -0.1897, 0.5018), (0.174, -0.4379, -0.882, -0.01906), (-0.07586, -0.899, 0.4313, -0.08008), (0.0, 0.0, -0.0, 1.0)))
ob_foot_l.location = (0.0, 0.0, 0.0)
ob_foot_l.lineart.crease_threshold = 0.0
ob_upperarm_l.parent = ob_armature
ob_upperarm_l.matrix_parent_inverse = Matrix(((-0.4754, -0.01094, -0.8797, 2.184), (0.8795, -0.03313, -0.4748, 0.3453), (-0.02396, -0.9994, 0.02538, -0.04946), (0.0, 0.0, -0.0, 1.0)))
ob_upperarm_l.location = (-4.657e-10, 1.455e-11, 2.328e-10)
ob_upperarm_l.lineart.crease_threshold = 0.0
ob_lowerarm_l.parent = ob_armature
ob_lowerarm_l.matrix_parent_inverse = Matrix(((-0.4292, -0.01165, -0.9032, 2.199), (0.8878, -0.1897, -0.4194, -0.1904), (-0.1665, -0.9818, 0.09175, -0.0832), (0.0, 0.0, -0.0, 1.0)))
ob_lowerarm_l.location = (2.328e-10, -2.91e-11, 0.0)
ob_lowerarm_l.lineart.crease_threshold = 0.0
ob_hand_l.parent = ob_armature
ob_hand_l.matrix_parent_inverse = Matrix(((-0.5976, 0.003932, -0.8018, 2.192), (0.8001, -0.06293, -0.5966, -0.1425), (-0.05281, -0.998, 0.03446, -0.09993), (0.0, 0.0, -0.0, 1.0)))
ob_hand_l.location = (5.96e-08, 0.0, 0.0)
ob_hand_l.lineart.crease_threshold = 0.0
ob_thumb_l.parent = ob_armature
ob_thumb_l.matrix_parent_inverse = Matrix(((-0.9964, 5.713e-06, -0.08506, 1.258), (0.08276, -0.2309, -0.9694, 1.332), (-0.01965, -0.973, 0.2301, -0.5085), (0.0, 0.0, -0.0, 1.0)))
ob_thumb_l.location = (0.0, 0.0, 0.0)
ob_thumb_l.lineart.crease_threshold = 0.0
ob_fingers_l.parent = ob_armature
ob_fingers_l.matrix_parent_inverse = Matrix(((-0.8478, -0.0008922, -0.5304, 2.091), (0.5258, -0.1321, -0.8403, 0.3575), (-0.06933, -0.9912, 0.1125, -0.2065), (0.0, 0.0, -0.0, 1.0)))
ob_fingers_l.location = (1.192e-07, -1.49e-08, 0.0)
ob_fingers_l.lineart.crease_threshold = 0.0
ob_toes_l.parent = ob_armature
ob_toes_l.matrix_parent_inverse = Matrix(((-0.9779, -0.07819, -0.194, 0.495), (0.1024, -0.9877, -0.1179, -0.508), (-0.1824, -0.1352, 0.9739, -0.0309), (0.0, 0.0, -0.0, 1.0)))
ob_toes_l.location = (0.0, -0.04419, 0.0)
ob_toes_l.lineart.crease_threshold = 0.0
ob_upperleg_r.parent = ob_armature
ob_upperleg_r.matrix_parent_inverse = Matrix(((-0.9748, 0.01908, 0.2223, -0.5322), (-0.2194, 0.09938, -0.9706, 0.8675), (-0.04061, -0.9949, -0.09268, 0.06251), (0.0, 0.0, -0.0, 1.0)))
ob_upperleg_r.location = (3.968e-08, 0.0, 7.105e-15)
ob_upperleg_r.scale = (-1.0, 1.0, 1.0)
ob_upperleg_r.lineart.crease_threshold = 0.0
ob_lowerleg_r.parent = ob_armature
ob_lowerleg_r.matrix_parent_inverse = Matrix(((-0.9809, 0.02496, 0.1929, -0.5056), (-0.1749, 0.3211, -0.9308, 0.3376), (-0.08516, -0.9467, -0.3106, 0.2592), (0.0, 0.0, -0.0, 1.0)))
ob_lowerleg_r.location = (3.968e-08, 0.0, 0.0)
ob_lowerleg_r.scale = (-1.0, 1.0, 1.0)
ob_lowerleg_r.lineart.crease_threshold = 0.0
ob_foot_r.parent = ob_armature
ob_foot_r.matrix_parent_inverse = Matrix(((-0.9817, 0.01061, 0.1904, -0.5025), (-0.179, -0.3947, -0.9012, 0.007526), (0.06558, -0.9188, 0.3893, -0.02703), (0.0, 0.0, -0.0, 1.0)))
ob_foot_r.location = (3.968e-08, 0.0, 0.0)
ob_foot_r.scale = (-1.0, 1.0, 1.0)
ob_foot_r.lineart.crease_threshold = 0.0
ob_upperarm_r.parent = ob_armature
ob_upperarm_r.matrix_parent_inverse = Matrix(((-0.4754, 0.01094, 0.8797, -2.184), (-0.8795, -0.03314, -0.4748, 0.3453), (0.02396, -0.9994, 0.02538, -0.04947), (0.0, 0.0, -0.0, 1.0)))
ob_upperarm_r.location = (4.015e-08, 0.0, 2.328e-10)
ob_upperarm_r.scale = (-1.0, 1.0, 1.0)
ob_upperarm_r.lineart.crease_threshold = 0.0
ob_lowerarm_r.parent = ob_armature
ob_lowerarm_r.matrix_parent_inverse = Matrix(((-0.4292, 0.01165, 0.9032, -2.199), (-0.8878, -0.1897, -0.4194, -0.1904), (0.1665, -0.9818, 0.09175, -0.0832), (0.0, 0.0, -0.0, 1.0)))
ob_lowerarm_r.location = (3.945e-08, 0.0, 0.0)
ob_lowerarm_r.scale = (-1.0, 1.0, 1.0)
ob_lowerarm_r.lineart.crease_threshold = 0.0
ob_hand_r.parent = ob_armature
ob_hand_r.matrix_parent_inverse = Matrix(((-0.5976, -0.003932, 0.8018, -2.192), (-0.8001, -0.06293, -0.5966, -0.1425), (0.0528, -0.998, 0.03446, -0.09993), (-0.0, 0.0, -0.0, 1.0)))
ob_hand_r.location = (-1.992e-08, 0.0, 0.0)
ob_hand_r.scale = (-1.0, 1.0, 1.0)
ob_hand_r.lineart.crease_threshold = 0.0
ob_thumb_r.parent = ob_armature
ob_thumb_r.matrix_parent_inverse = Matrix(((-0.9964, -5.841e-06, 0.08506, -1.258), (-0.08276, -0.2309, -0.9694, 1.332), (0.01964, -0.973, 0.2301, -0.5085), (-0.0, 0.0, -0.0, 1.0)))
ob_thumb_r.location = (3.968e-08, 0.0, 0.0)
ob_thumb_r.scale = (-1.0, 1.0, 1.0)
ob_thumb_r.lineart.crease_threshold = 0.0
ob_fingers_r.parent = ob_armature
ob_fingers_r.matrix_parent_inverse = Matrix(((-0.8478, 0.0008914, 0.5304, -2.091), (-0.5258, -0.1321, -0.8403, 0.3575), (0.06933, -0.9912, 0.1125, -0.2065), (0.0, 0.0, -0.0, 1.0)))
ob_fingers_r.location = (-7.952e-08, -1.49e-08, 0.0)
ob_fingers_r.scale = (-1.0, 1.0, 1.0)
ob_fingers_r.lineart.crease_threshold = 0.0
ob_toes_r.parent = ob_armature
ob_toes_r.matrix_parent_inverse = Matrix(((-0.9779, 0.07819, 0.194, -0.5), (-0.1024, -0.9877, -0.1179, -0.449), (0.1824, -0.1352, 0.9739, -0.02284), (0.0, 0.0, -0.0, 1.0)))
ob_toes_r.location = (3.968e-08, -0.04419, 0.0)
ob_toes_r.scale = (-1.0, 1.0, 1.0)
ob_toes_r.lineart.crease_threshold = 0.0
ob_armature.location = (0.0, -0.07739, 1.451)
ob_armature.show_in_front = True
ob_armature.lineart.crease_threshold = 0.0

# ---- collection membership
col_background.objects.link(ob_front)
col_background.objects.link(ob_side)
col_model.objects.link(ob_head)
col_model.objects.link(ob_neck)
col_model.objects.link(ob_chest)
col_model.objects.link(ob_torso)
col_model.objects.link(ob_hips)
col_model.objects.link(ob_upperleg_l)
col_model.objects.link(ob_lowerleg_l)
col_model.objects.link(ob_foot_l)
col_model.objects.link(ob_upperarm_l)
col_model.objects.link(ob_lowerarm_l)
col_model.objects.link(ob_hand_l)
col_model.objects.link(ob_thumb_l)
col_model.objects.link(ob_fingers_l)
col_model.objects.link(ob_toes_l)
col_model.objects.link(ob_upperleg_r)
col_model.objects.link(ob_lowerleg_r)
col_model.objects.link(ob_foot_r)
col_model.objects.link(ob_upperarm_r)
col_model.objects.link(ob_lowerarm_r)
col_model.objects.link(ob_hand_r)
col_model.objects.link(ob_thumb_r)
col_model.objects.link(ob_fingers_r)
col_model.objects.link(ob_toes_r)
col_model.objects.link(ob_armature)

# ---- scene / render settings (as saved in the file)
scene.frame_start = 1; scene.frame_end = 250; scene.frame_set(54)
scene.render.engine = 'BLENDER_EEVEE_NEXT'
scene.cycles.use_denoising = False
scene.cycles.samples = 128
scene.cycles.sampling_pattern = 'TABULATED_SOBOL'
scene.cycles.use_adaptive_sampling = False
scene.cycles.use_light_tree = False
scene.view_settings.view_transform = 'Filmic'
bpy.context.view_layer.update()

# ---- added for rendering (the .blend has no active camera and no usable light): camera, sun
cam_auto = bpy.data.cameras.new('AutoCamera')
cam_auto.lens = 50.0
cam_auto.sensor_width = 36.0
cam_auto.clip_end = 1000.0
ob_auto_camera = bpy.data.objects.new('AutoCamera', cam_auto)
scene.collection.objects.link(ob_auto_camera)
ob_auto_camera.location = (4.15576, -5.12228, 5.24175)
ob_auto_camera.rotation_euler = (1.09748, -7.21219e-08, 0.694738)
scene.camera = ob_auto_camera
light_auto_sun = bpy.data.lights.new('AutoSun', 'SUN')
light_auto_sun.energy = 3.0
light_auto_sun.angle = 0.0523599
ob_auto_sun = bpy.data.objects.new('AutoSun', light_auto_sun)
scene.collection.objects.link(ob_auto_sun)
ob_auto_sun.rotation_euler = (0.872665, 0.174533, 0.523599)
bpy.context.view_layer.update()
